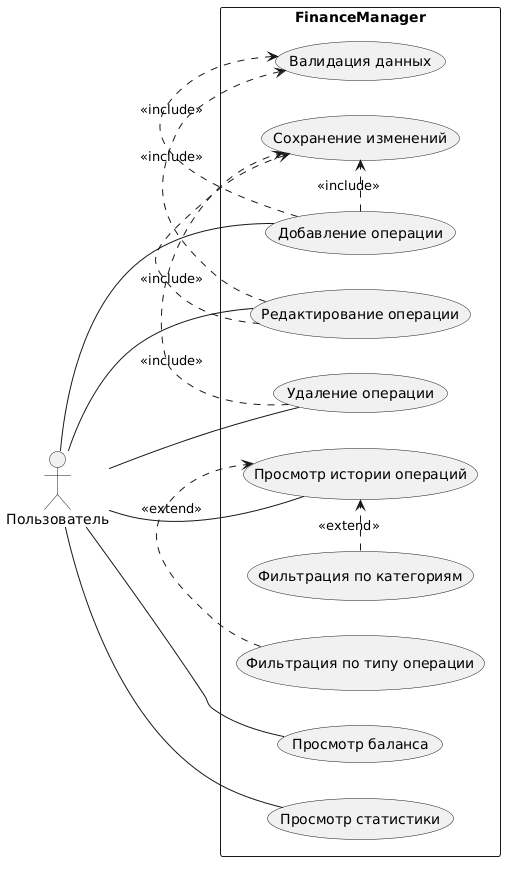

The diagram above was rendered by PlantUML. Its source (embedded in the PNG):
@startuml
left to right direction

actor "Пользователь" as User

rectangle "FinanceManager" {
    usecase "Добавление операции" as Add
    usecase "Редактирование операции" as Edit
    usecase "Удаление операции" as Delete
    usecase "Просмотр истории операций" as View
    usecase "Фильтрация по категориям" as Filter
    usecase "Фильтрация по типу операции" as Type
    usecase "Просмотр баланса" as Balance
    usecase "Просмотр статистики" as Stats
    usecase "Валидация данных" as Validate
    usecase "Сохранение изменений" as Save

    Add .> Validate : <<include>>
    Edit .> Validate : <<include>>
    Add .> Save : <<include>>
    Edit .> Save : <<include>>
    Delete .> Save : <<include>>

    Filter .> View : <<extend>>
    Type .> View : <<extend>>
}

User -- Add
User -- Edit
User -- Delete
User -- View
User -- Balance
User -- Stats
@enduml